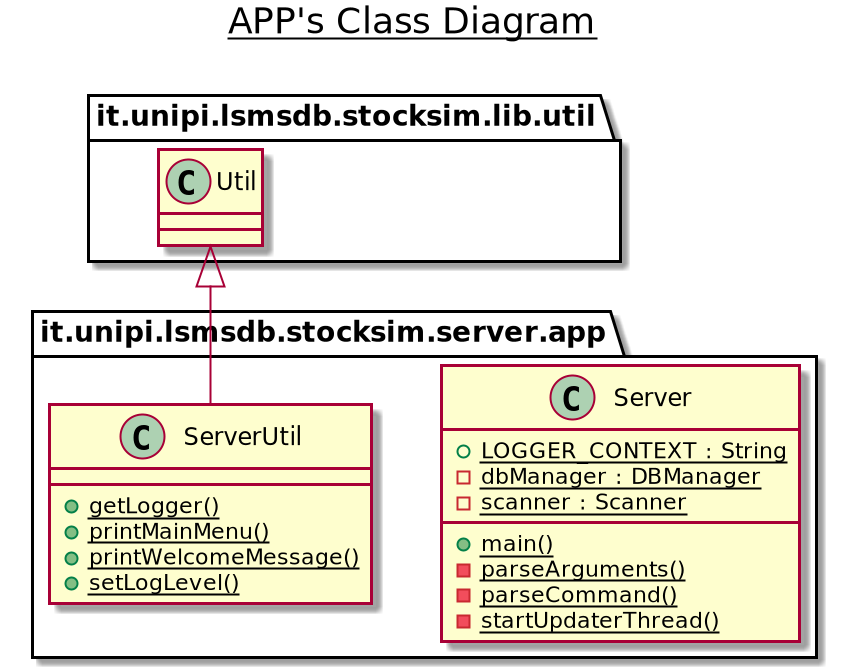

The diagram above was rendered by PlantUML. Its source (embedded in the PNG):
@startuml

title __APP's Class Diagram__\n

  namespace it.unipi.lsmsdb.stocksim.server.app {
    class it.unipi.lsmsdb.stocksim.server.app.Server {
        {static} + LOGGER_CONTEXT : String
        {static} - dbManager : DBManager
        {static} - scanner : Scanner
        {static} + main()
        {static} - parseArguments()
        {static} - parseCommand()
        {static} - startUpdaterThread()
    }
  }
  

  namespace it.unipi.lsmsdb.stocksim.server.app {
    class it.unipi.lsmsdb.stocksim.server.app.ServerUtil {
        {static} + getLogger()
        {static} + printMainMenu()
        {static} + printWelcomeMessage()
        {static} + setLogLevel()
    }
  }
  

  it.unipi.lsmsdb.stocksim.server.app.ServerUtil -up-|> it.unipi.lsmsdb.stocksim.lib.util.Util

@enduml